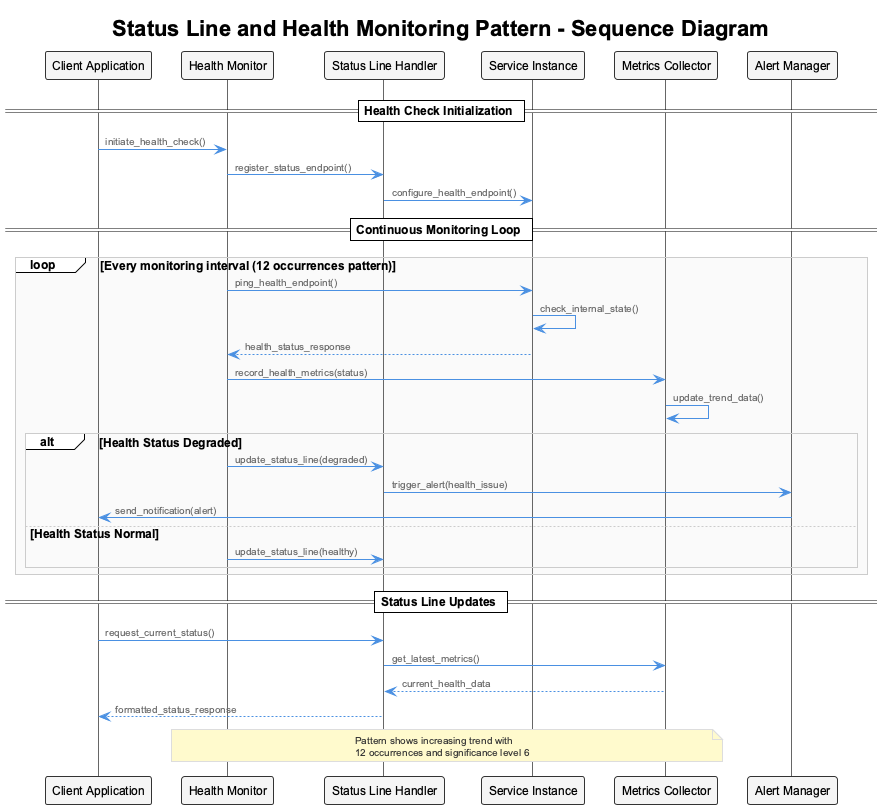

The diagram above was rendered by PlantUML. Its source (embedded in the PNG):
@startuml
!include /Users/q284340/Agentic/coding/docs/puml/_standard-style.puml

title Status Line and Health Monitoring Pattern - Sequence Diagram

participant "Client Application" as Client
participant "Health Monitor" as Monitor
participant "Status Line Handler" as StatusHandler
participant "Service Instance" as Service
participant "Metrics Collector" as Metrics
participant "Alert Manager" as Alerts

== Health Check Initialization ==
Client -> Monitor: initiate_health_check()
Monitor -> StatusHandler: register_status_endpoint()
StatusHandler -> Service: configure_health_endpoint()

== Continuous Monitoring Loop ==
loop Every monitoring interval (12 occurrences pattern)
    Monitor -> Service: ping_health_endpoint()
    Service -> Service: check_internal_state()
    Service --> Monitor: health_status_response
    
    Monitor -> Metrics: record_health_metrics(status)
    Metrics -> Metrics: update_trend_data()
    
    alt Health Status Degraded
        Monitor -> StatusHandler: update_status_line(degraded)
        StatusHandler -> Alerts: trigger_alert(health_issue)
        Alerts -> Client: send_notification(alert)
    else Health Status Normal
        Monitor -> StatusHandler: update_status_line(healthy)
    end
end

== Status Line Updates ==
Client -> StatusHandler: request_current_status()
StatusHandler -> Metrics: get_latest_metrics()
Metrics --> StatusHandler: current_health_data
StatusHandler --> Client: formatted_status_response

note over Monitor, Metrics
  Pattern shows increasing trend with 
  12 occurrences and significance level 6
end note

@enduml